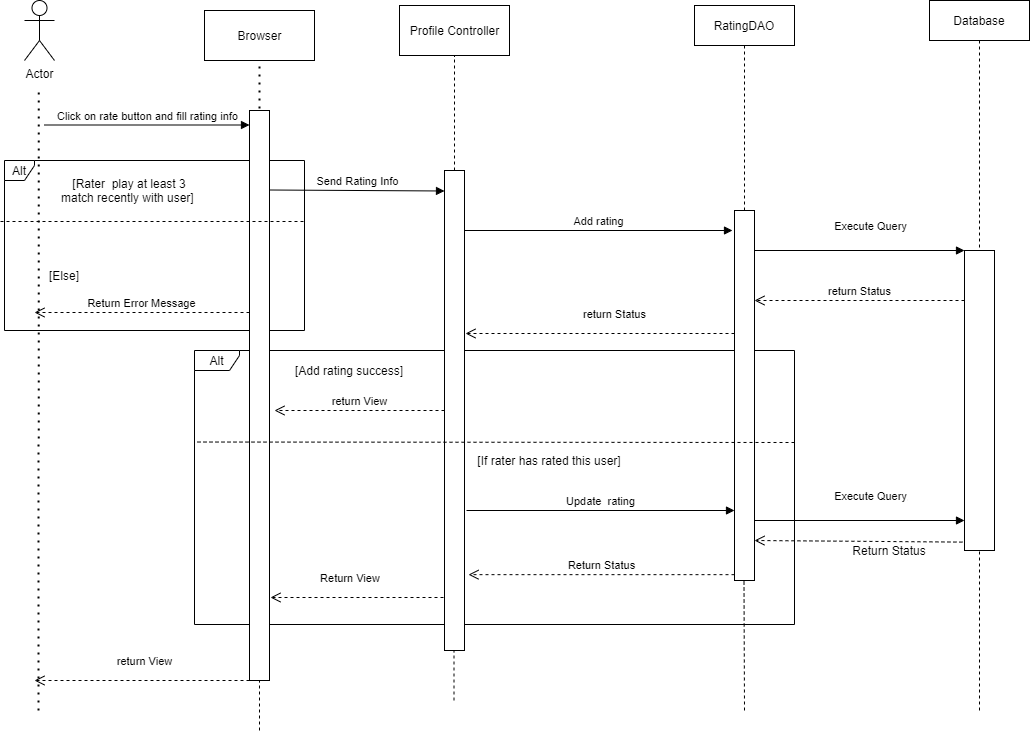

The diagram above was exported from draw.io. Its source (the exported page's mxGraphModel, read from the mxfile embedded in the PNG):
<mxGraphModel dx="1038" dy="489" grid="1" gridSize="10" guides="1" tooltips="1" connect="1" arrows="1" fold="1" page="1" pageScale="1" pageWidth="1169" pageHeight="827" math="0" shadow="0">
  <root>
    <mxCell id="0" />
    <mxCell id="1" parent="0" />
    <mxCell id="t6Z5kBkMAai5most3q1X-42" value="Alt" style="shape=umlFrame;whiteSpace=wrap;html=1;width=30;height=20;" parent="1" vertex="1">
      <mxGeometry x="30" y="240" width="300" height="170" as="geometry" />
    </mxCell>
    <mxCell id="t6Z5kBkMAai5most3q1X-41" value="Alt" style="shape=umlFrame;whiteSpace=wrap;html=1;width=45;height=20;" parent="1" vertex="1">
      <mxGeometry x="220" y="430" width="600" height="274" as="geometry" />
    </mxCell>
    <mxCell id="t6Z5kBkMAai5most3q1X-1" value="Actor" style="shape=umlActor;verticalLabelPosition=bottom;verticalAlign=top;html=1;" parent="1" vertex="1">
      <mxGeometry x="50" y="80" width="30" height="60" as="geometry" />
    </mxCell>
    <mxCell id="t6Z5kBkMAai5most3q1X-3" value="" style="endArrow=none;dashed=1;html=1;dashPattern=1 3;strokeWidth=2;" parent="1" edge="1">
      <mxGeometry width="50" height="50" relative="1" as="geometry">
        <mxPoint x="64" y="790" as="sourcePoint" />
        <mxPoint x="64.28999999999999" y="170" as="targetPoint" />
      </mxGeometry>
    </mxCell>
    <mxCell id="t6Z5kBkMAai5most3q1X-7" value="Click on rate button and fill rating info" style="html=1;verticalAlign=bottom;endArrow=block;" parent="1" edge="1">
      <mxGeometry width="80" relative="1" as="geometry">
        <mxPoint x="70" y="204.5" as="sourcePoint" />
        <mxPoint x="275" y="204.5" as="targetPoint" />
      </mxGeometry>
    </mxCell>
    <mxCell id="t6Z5kBkMAai5most3q1X-8" value="Browser" style="html=1;" parent="1" vertex="1">
      <mxGeometry x="230" y="90" width="110" height="50" as="geometry" />
    </mxCell>
    <mxCell id="t6Z5kBkMAai5most3q1X-10" value="" style="endArrow=none;dashed=1;html=1;dashPattern=1 3;strokeWidth=2;entryX=0.5;entryY=1;entryDx=0;entryDy=0;" parent="1" target="t6Z5kBkMAai5most3q1X-8" edge="1">
      <mxGeometry width="50" height="50" relative="1" as="geometry">
        <mxPoint x="285" y="220" as="sourcePoint" />
        <mxPoint x="560" y="270" as="targetPoint" />
      </mxGeometry>
    </mxCell>
    <mxCell id="t6Z5kBkMAai5most3q1X-12" value="" style="rounded=0;whiteSpace=wrap;html=1;" parent="1" vertex="1">
      <mxGeometry x="275" y="190" width="20" height="570" as="geometry" />
    </mxCell>
    <mxCell id="t6Z5kBkMAai5most3q1X-14" value="Profile Controller" style="html=1;" parent="1" vertex="1">
      <mxGeometry x="425" y="85" width="110" height="50" as="geometry" />
    </mxCell>
    <mxCell id="t6Z5kBkMAai5most3q1X-18" value="" style="rounded=0;whiteSpace=wrap;html=1;" parent="1" vertex="1">
      <mxGeometry x="470" y="250" width="20" height="480" as="geometry" />
    </mxCell>
    <mxCell id="t6Z5kBkMAai5most3q1X-19" value="Send Rating Info" style="html=1;verticalAlign=bottom;endArrow=block;" parent="1" edge="1">
      <mxGeometry width="80" relative="1" as="geometry">
        <mxPoint x="295" y="269.5" as="sourcePoint" />
        <mxPoint x="470" y="270.5" as="targetPoint" />
      </mxGeometry>
    </mxCell>
    <mxCell id="t6Z5kBkMAai5most3q1X-27" value="" style="html=1;points=[];perimeter=orthogonalPerimeter;" parent="1" vertex="1">
      <mxGeometry x="760" y="290" width="20" height="370" as="geometry" />
    </mxCell>
    <mxCell id="t6Z5kBkMAai5most3q1X-28" value="" style="endArrow=none;dashed=1;html=1;entryX=0.5;entryY=1;entryDx=0;entryDy=0;exitX=0.5;exitY=0;exitDx=0;exitDy=0;" parent="1" source="t6Z5kBkMAai5most3q1X-18" target="t6Z5kBkMAai5most3q1X-14" edge="1">
      <mxGeometry width="50" height="50" relative="1" as="geometry">
        <mxPoint x="360" y="200" as="sourcePoint" />
        <mxPoint x="580" y="250" as="targetPoint" />
      </mxGeometry>
    </mxCell>
    <mxCell id="t6Z5kBkMAai5most3q1X-31" value="Add rating" style="html=1;verticalAlign=bottom;endArrow=block;" parent="1" edge="1">
      <mxGeometry width="80" relative="1" as="geometry">
        <mxPoint x="490" y="310" as="sourcePoint" />
        <mxPoint x="758" y="310" as="targetPoint" />
      </mxGeometry>
    </mxCell>
    <mxCell id="t6Z5kBkMAai5most3q1X-33" value="RatingDAO" style="shape=umlLifeline;perimeter=lifelinePerimeter;whiteSpace=wrap;html=1;container=1;collapsible=0;recursiveResize=0;outlineConnect=0;" parent="1" vertex="1">
      <mxGeometry x="720" y="85" width="100" height="205" as="geometry" />
    </mxCell>
    <mxCell id="t6Z5kBkMAai5most3q1X-34" value="Execute Query" style="html=1;verticalAlign=bottom;endArrow=block;strokeWidth=1;" parent="1" target="t6Z5kBkMAai5most3q1X-35" edge="1">
      <mxGeometry x="0.1" y="15" width="80" relative="1" as="geometry">
        <mxPoint x="780" y="330" as="sourcePoint" />
        <mxPoint x="980" y="330" as="targetPoint" />
        <mxPoint as="offset" />
      </mxGeometry>
    </mxCell>
    <mxCell id="t6Z5kBkMAai5most3q1X-35" value="" style="html=1;points=[];perimeter=orthogonalPerimeter;" parent="1" vertex="1">
      <mxGeometry x="990" y="330" width="30" height="300" as="geometry" />
    </mxCell>
    <mxCell id="t6Z5kBkMAai5most3q1X-36" value="Database" style="shape=umlLifeline;perimeter=lifelinePerimeter;whiteSpace=wrap;html=1;container=1;collapsible=0;recursiveResize=0;outlineConnect=0;" parent="1" vertex="1">
      <mxGeometry x="955" y="80" width="100" height="250" as="geometry" />
    </mxCell>
    <mxCell id="t6Z5kBkMAai5most3q1X-37" value="Return status" style="html=1;verticalAlign=bottom;endArrow=open;dashed=1;endSize=8;strokeWidth=1;exitX=-0.069;exitY=0.972;exitDx=0;exitDy=0;exitPerimeter=0;" parent="1" source="t6Z5kBkMAai5most3q1X-35" edge="1">
      <mxGeometry x="-0.1492" y="-34" relative="1" as="geometry">
        <mxPoint x="988" y="561" as="sourcePoint" />
        <mxPoint x="780" y="620" as="targetPoint" />
        <mxPoint as="offset" />
      </mxGeometry>
    </mxCell>
    <mxCell id="t6Z5kBkMAai5most3q1X-38" value="Return Status" style="html=1;verticalAlign=bottom;endArrow=open;dashed=1;endSize=8;strokeWidth=1;entryX=1.2;entryY=0.842;entryDx=0;entryDy=0;entryPerimeter=0;" parent="1" source="t6Z5kBkMAai5most3q1X-27" target="t6Z5kBkMAai5most3q1X-18" edge="1">
      <mxGeometry relative="1" as="geometry">
        <mxPoint x="750" y="654" as="sourcePoint" />
        <mxPoint x="492" y="678" as="targetPoint" />
      </mxGeometry>
    </mxCell>
    <mxCell id="t6Z5kBkMAai5most3q1X-39" value="Return View&amp;nbsp;" style="html=1;verticalAlign=bottom;endArrow=open;dashed=1;endSize=8;strokeWidth=1;" parent="1" edge="1">
      <mxGeometry x="0.0588" y="-10" relative="1" as="geometry">
        <mxPoint x="469" y="677" as="sourcePoint" />
        <mxPoint x="296" y="677" as="targetPoint" />
        <mxPoint as="offset" />
      </mxGeometry>
    </mxCell>
    <mxCell id="t6Z5kBkMAai5most3q1X-40" value="return View" style="html=1;verticalAlign=bottom;endArrow=open;dashed=1;endSize=8;strokeWidth=1;exitX=0;exitY=1;exitDx=0;exitDy=0;" parent="1" source="t6Z5kBkMAai5most3q1X-12" edge="1">
      <mxGeometry x="-0.0233" y="-10" relative="1" as="geometry">
        <mxPoint x="260" y="660" as="sourcePoint" />
        <mxPoint x="60" y="760" as="targetPoint" />
        <mxPoint as="offset" />
      </mxGeometry>
    </mxCell>
    <mxCell id="t6Z5kBkMAai5most3q1X-47" value="[Rater&amp;nbsp; play at least 3 match recently with user]&amp;nbsp;" style="text;html=1;strokeColor=none;fillColor=none;align=center;verticalAlign=middle;whiteSpace=wrap;rounded=0;" parent="1" vertex="1">
      <mxGeometry x="80" y="250" width="150" height="40" as="geometry" />
    </mxCell>
    <mxCell id="t6Z5kBkMAai5most3q1X-48" value="Return Error Message" style="html=1;verticalAlign=bottom;endArrow=open;dashed=1;endSize=8;strokeWidth=1;" parent="1" edge="1">
      <mxGeometry relative="1" as="geometry">
        <mxPoint x="275" y="392" as="sourcePoint" />
        <mxPoint x="60" y="392" as="targetPoint" />
      </mxGeometry>
    </mxCell>
    <mxCell id="t6Z5kBkMAai5most3q1X-49" value="[Else]" style="text;html=1;strokeColor=none;fillColor=none;align=center;verticalAlign=middle;whiteSpace=wrap;rounded=0;" parent="1" vertex="1">
      <mxGeometry x="70" y="340" width="40" height="30" as="geometry" />
    </mxCell>
    <mxCell id="Et5tPUNLs_jY9PQAaF9L-5" value="return Status" style="html=1;verticalAlign=bottom;endArrow=open;dashed=1;endSize=8;" parent="1" edge="1">
      <mxGeometry relative="1" as="geometry">
        <mxPoint x="990" y="380" as="sourcePoint" />
        <mxPoint x="780" y="380" as="targetPoint" />
      </mxGeometry>
    </mxCell>
    <mxCell id="Et5tPUNLs_jY9PQAaF9L-6" value="return Status" style="html=1;verticalAlign=bottom;endArrow=open;dashed=1;endSize=8;" parent="1" edge="1">
      <mxGeometry x="-0.1078" y="-10" relative="1" as="geometry">
        <mxPoint x="760" y="413" as="sourcePoint" />
        <mxPoint x="491" y="413" as="targetPoint" />
        <mxPoint as="offset" />
      </mxGeometry>
    </mxCell>
    <mxCell id="Et5tPUNLs_jY9PQAaF9L-7" value="return View" style="html=1;verticalAlign=bottom;endArrow=open;dashed=1;endSize=8;" parent="1" edge="1">
      <mxGeometry relative="1" as="geometry">
        <mxPoint x="470" y="490" as="sourcePoint" />
        <mxPoint x="300" y="490" as="targetPoint" />
      </mxGeometry>
    </mxCell>
    <mxCell id="Et5tPUNLs_jY9PQAaF9L-8" value="" style="endArrow=none;dashed=1;html=1;entryX=0.001;entryY=0.334;entryDx=0;entryDy=0;entryPerimeter=0;" parent="1" target="t6Z5kBkMAai5most3q1X-41" edge="1">
      <mxGeometry width="50" height="50" relative="1" as="geometry">
        <mxPoint x="820" y="522" as="sourcePoint" />
        <mxPoint x="620" y="560" as="targetPoint" />
      </mxGeometry>
    </mxCell>
    <mxCell id="Et5tPUNLs_jY9PQAaF9L-9" value="Update&amp;nbsp; rating" style="html=1;verticalAlign=bottom;endArrow=block;" parent="1" edge="1">
      <mxGeometry width="80" relative="1" as="geometry">
        <mxPoint x="492" y="590" as="sourcePoint" />
        <mxPoint x="760" y="590" as="targetPoint" />
      </mxGeometry>
    </mxCell>
    <mxCell id="Et5tPUNLs_jY9PQAaF9L-11" value="" style="endArrow=none;dashed=1;html=1;" parent="1" edge="1">
      <mxGeometry width="50" height="50" relative="1" as="geometry">
        <mxPoint x="26" y="301" as="sourcePoint" />
        <mxPoint x="330" y="301" as="targetPoint" />
      </mxGeometry>
    </mxCell>
    <mxCell id="Et5tPUNLs_jY9PQAaF9L-12" value="[If rater has rated this user]" style="text;html=1;strokeColor=none;fillColor=none;align=center;verticalAlign=middle;whiteSpace=wrap;rounded=0;" parent="1" vertex="1">
      <mxGeometry x="500" y="530" width="150" height="20" as="geometry" />
    </mxCell>
    <mxCell id="KCA85cZLU9chceZ3Q6EM-1" value="Execute Query" style="html=1;verticalAlign=bottom;endArrow=block;strokeWidth=1;" parent="1" edge="1">
      <mxGeometry x="0.1" y="15" width="80" relative="1" as="geometry">
        <mxPoint x="780" y="600" as="sourcePoint" />
        <mxPoint x="990" y="600" as="targetPoint" />
        <mxPoint as="offset" />
      </mxGeometry>
    </mxCell>
    <mxCell id="KCA85cZLU9chceZ3Q6EM-2" value="Return Status" style="text;html=1;strokeColor=none;fillColor=none;align=center;verticalAlign=middle;whiteSpace=wrap;rounded=0;" parent="1" vertex="1">
      <mxGeometry x="870" y="620" width="90" height="20" as="geometry" />
    </mxCell>
    <mxCell id="KCA85cZLU9chceZ3Q6EM-3" value="[Add rating success]" style="text;html=1;strokeColor=none;fillColor=none;align=center;verticalAlign=middle;whiteSpace=wrap;rounded=0;" parent="1" vertex="1">
      <mxGeometry x="300" y="440" width="150" height="20" as="geometry" />
    </mxCell>
    <mxCell id="8pJRwjYVbij8Jo3V32im-1" value="" style="endArrow=none;dashed=1;html=1;entryX=0.5;entryY=1;entryDx=0;entryDy=0;" parent="1" target="t6Z5kBkMAai5most3q1X-12" edge="1">
      <mxGeometry width="50" height="50" relative="1" as="geometry">
        <mxPoint x="285" y="810" as="sourcePoint" />
        <mxPoint x="310" y="760" as="targetPoint" />
      </mxGeometry>
    </mxCell>
    <mxCell id="8pJRwjYVbij8Jo3V32im-7" value="" style="endArrow=none;dashed=1;html=1;entryX=0.5;entryY=1;entryDx=0;entryDy=0;" parent="1" edge="1">
      <mxGeometry width="50" height="50" relative="1" as="geometry">
        <mxPoint x="479.5" y="780" as="sourcePoint" />
        <mxPoint x="479.5" y="730" as="targetPoint" />
      </mxGeometry>
    </mxCell>
    <mxCell id="8pJRwjYVbij8Jo3V32im-8" value="" style="endArrow=none;dashed=1;html=1;entryX=0.5;entryY=1;entryDx=0;entryDy=0;" parent="1" edge="1">
      <mxGeometry width="50" height="50" relative="1" as="geometry">
        <mxPoint x="770" y="790" as="sourcePoint" />
        <mxPoint x="769.5" y="660" as="targetPoint" />
      </mxGeometry>
    </mxCell>
    <mxCell id="8pJRwjYVbij8Jo3V32im-9" value="" style="endArrow=none;dashed=1;html=1;" parent="1" target="t6Z5kBkMAai5most3q1X-35" edge="1">
      <mxGeometry width="50" height="50" relative="1" as="geometry">
        <mxPoint x="1005" y="790" as="sourcePoint" />
        <mxPoint x="315" y="790" as="targetPoint" />
      </mxGeometry>
    </mxCell>
  </root>
</mxGraphModel>